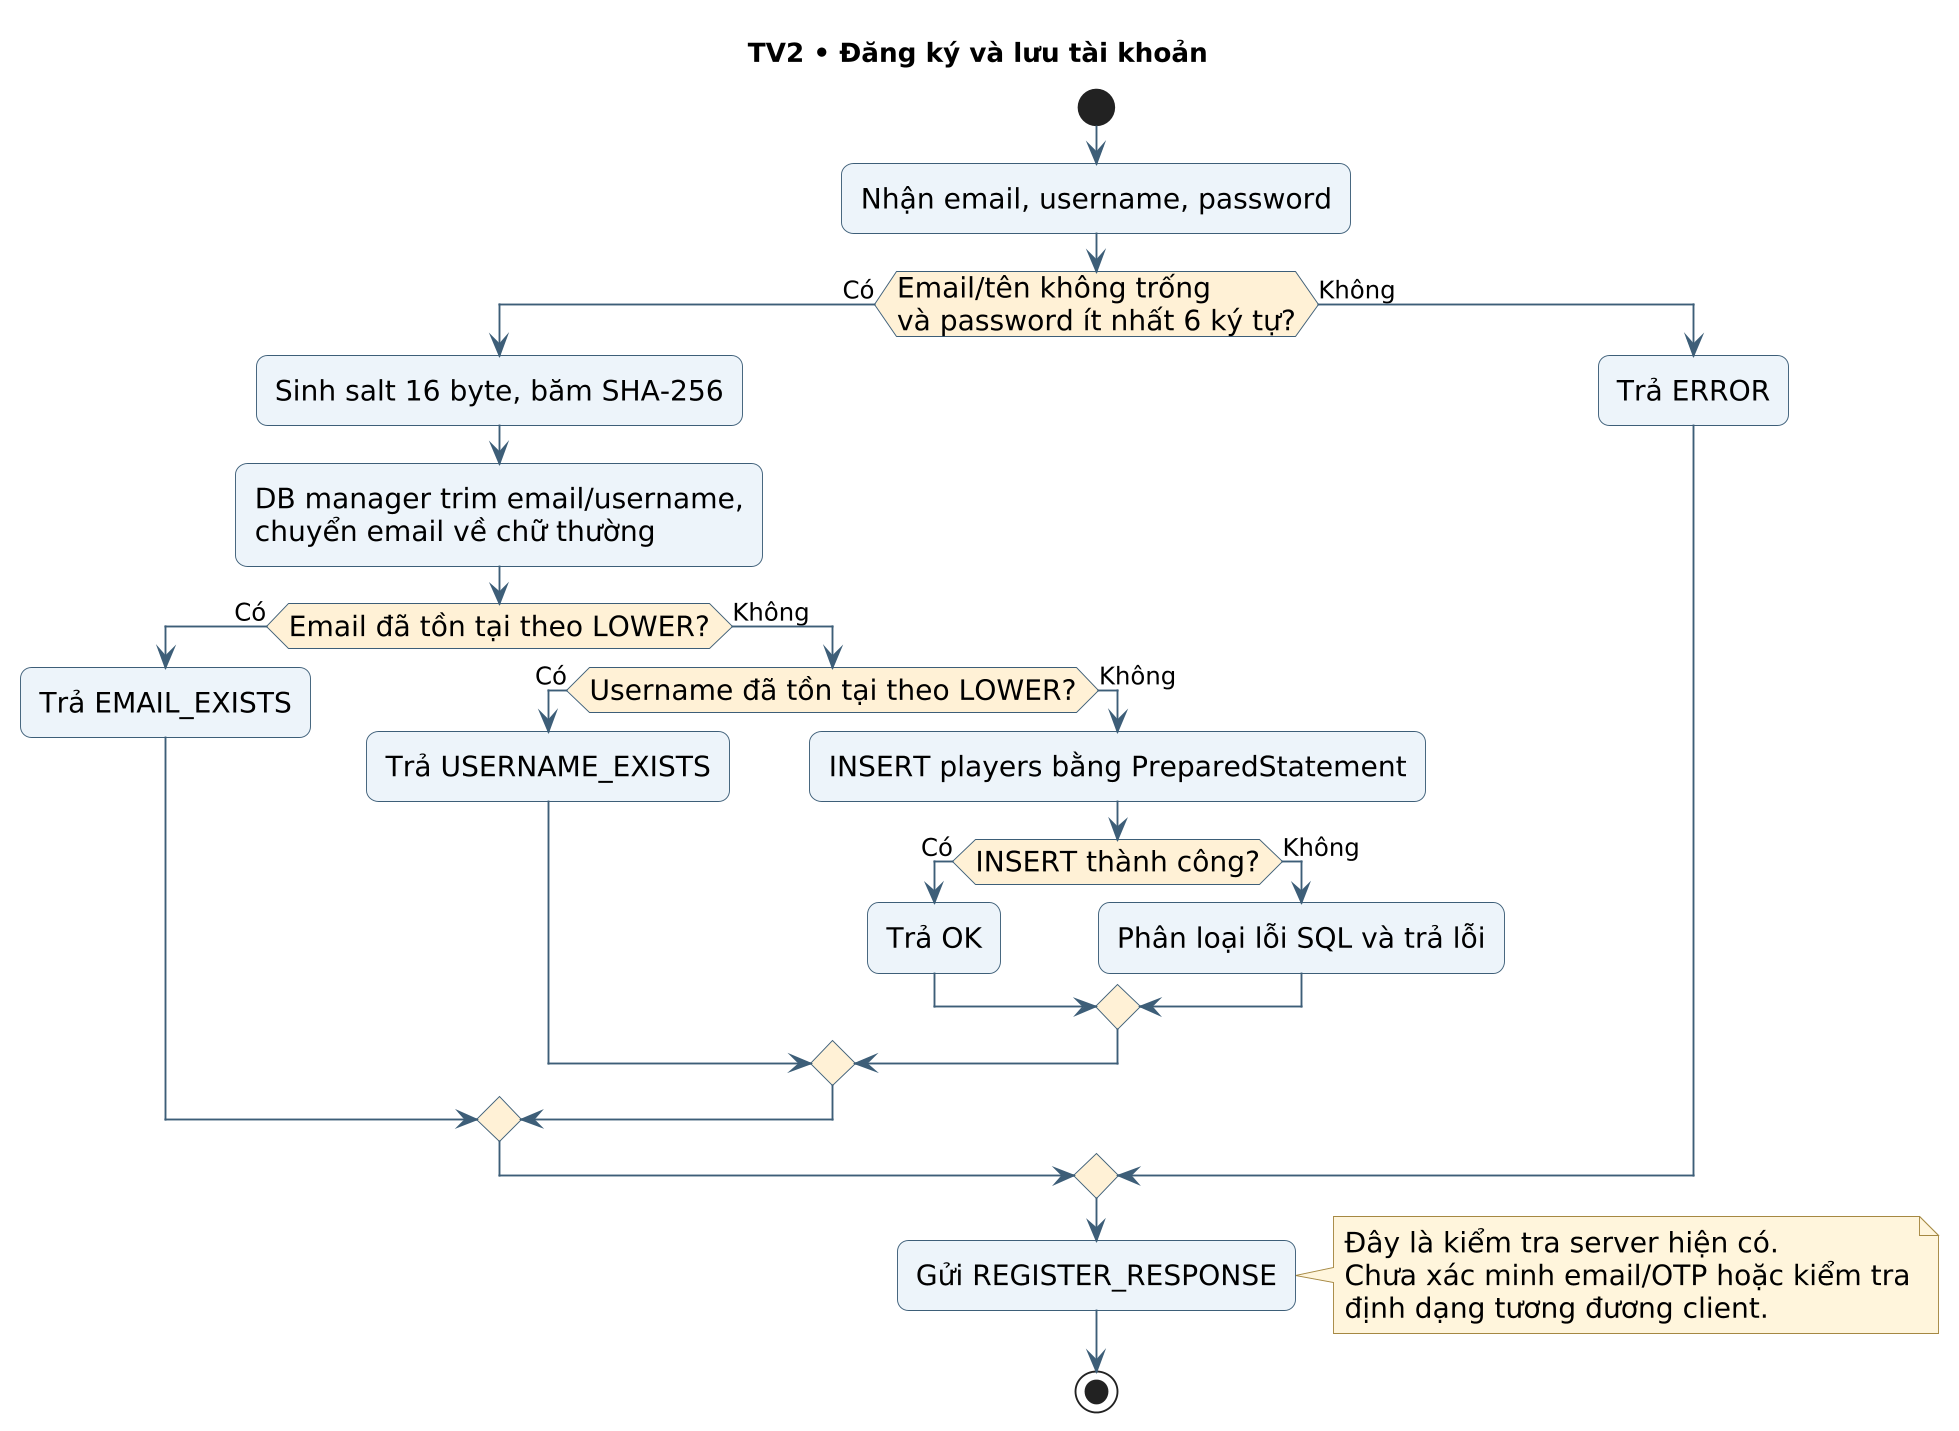

The diagram above was rendered by PlantUML. Its source (embedded in the PNG):
@startuml
skinparam backgroundColor white
skinparam defaultFontName DejaVu Sans
skinparam defaultFontSize 15
skinparam shadowing false
skinparam dpi 180
skinparam ArrowColor #3D5E78
skinparam ArrowFontSize 13
skinparam roundcorner 12
skinparam sequenceMessageAlign center
skinparam maxMessageSize 46
skinparam ParticipantPadding 12
skinparam BoxPadding 10
skinparam usecaseBackgroundColor #EDF4FA
skinparam usecaseBorderColor #3D5E78
skinparam activityBackgroundColor #EDF4FA
skinparam activityBorderColor #3D5E78
skinparam activityDiamondBackgroundColor #FFF1D6
skinparam componentBackgroundColor #E8F3ED
skinparam componentBorderColor #3D5E78
skinparam NoteBackgroundColor #FFF5DC
skinparam NoteBorderColor #A58842
hide footbox
title TV2 • Đăng ký và lưu tài khoản

start
:Nhận email, username, password;
if (Email/tên không trống\nvà password ít nhất 6 ký tự?) then (Có)
 :Sinh salt 16 byte, băm SHA-256;
 :DB manager trim email/username,\nchuyển email về chữ thường;
 if (Email đã tồn tại theo LOWER?) then (Có)
  :Trả EMAIL_EXISTS;
 else (Không)
  if (Username đã tồn tại theo LOWER?) then (Có)
   :Trả USERNAME_EXISTS;
  else (Không)
   :INSERT players bằng PreparedStatement;
   if (INSERT thành công?) then (Có)
    :Trả OK;
   else (Không)
    :Phân loại lỗi SQL và trả lỗi;
   endif
  endif
 endif
else (Không)
 :Trả ERROR;
endif
:Gửi REGISTER_RESPONSE;
note right: Đây là kiểm tra server hiện có.\nChưa xác minh email/OTP hoặc kiểm tra\nđịnh dạng tương đương client.
stop
@enduml